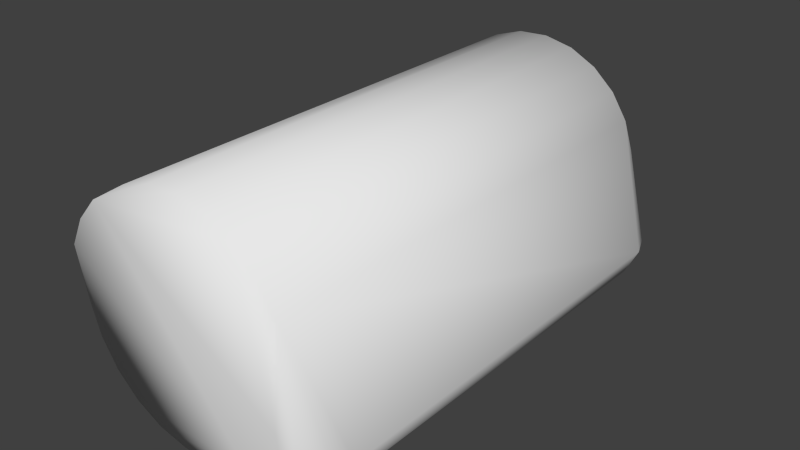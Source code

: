 # Source: a_magcart_collider.blend  (saved by Blender 2.76.0; exported with 4.5.12 LTS)
import bpy
from mathutils import Matrix  # noqa: F401  (used for matrix-valued properties, if any)

bpy.ops.wm.read_factory_settings(use_empty=True)
scene = bpy.context.scene
scene.name = 'Scene'

# ---- collections
col_collection_1 = bpy.data.collections.new('Collection 1'); scene.collection.children.link(col_collection_1)

# ---- world
world_world = bpy.data.worlds.new('World'); scene.world = world_world
world_world.color = (0.05088, 0.05088, 0.05088)
world_world.use_sun_shadow = False
world_world.sun_shadow_jitter_overblur = 0.0
world_world.cycles.sampling_method = 'NONE'
world_world.cycles.sample_map_resolution = 256

# ---- meshes
me_cylinder = bpy.data.meshes.new('Cylinder')
me_cylinder.from_pydata([(0.04607, 0.1595, 0.1428), (0.04607, -0.1595, 0.1428), (0.06126, 0.1595, 0.1291), (0.06126, -0.1595, 0.1291), (0.07237, 0.1595, 0.1119), (0.07237, -0.1595, 0.1119), (0.07865, 0.1595, 0.0924), (0.0638, 0.1684, 0.05605), (0.03909, 0.1684, 0.1327), (0.04433, 0.1684, 0.02787), (0.05229, -0.1663, 0.01851), (-0.004861, 0.1595, 9.211e-05), (-0.004861, -0.1595, 9.212e-05), (-0.02488, 0.1595, 0.004398), (-0.02488, -0.1595, 0.004398), (-0.04311, 0.1595, 0.01374), (-0.04311, -0.1595, 0.01374), (-0.05829, 0.1595, 0.02748), (-0.05829, -0.1595, 0.02748), (-0.06941, 0.1595, 0.04468), (-0.06941, -0.1595, 0.04468), (-0.07569, 0.1595, 0.06417), (-0.07569, -0.1595, 0.06417), (-0.07671, 0.1595, 0.08463), (-0.07671, -0.1595, 0.08463), (-0.07241, 0.1595, 0.1047), (-0.07241, -0.1663, 0.1047), (-0.06307, 0.1595, 0.1229), (-0.06307, -0.1663, 0.1229), (-0.04933, 0.1595, 0.1381), (-0.04933, -0.1663, 0.1381), (-0.03212, 0.1595, 0.1492), (-0.03212, -0.1595, 0.1492), (-0.01263, 0.1595, 0.1555), (-0.01263, -0.1595, 0.1555), (0.007824, 0.1595, 0.1565), (0.007824, -0.1595, 0.1565), (0.02785, 0.1595, 0.1522), (0.02785, -0.1595, 0.1522), (0.1022, 0.1391, 0.03336), (0.09816, 0.1497, 0.03618), (0.08801, 0.1508, 0.01851), (0.0929, 0.1391, 0.01513), (0.07508, 0.1497, 0.002766), (0.07916, 0.1391, -5.155e-05), (0.0888, 0.1595, 0.04264), (0.07946, 0.1595, 0.02442), (0.06572, 0.1595, 0.009229), (0.0929, -0.1395, 0.01513), (0.07916, -0.1395, -5.162e-05), (0.1022, -0.1395, 0.03336), (0.08883, -0.1526, 0.01794), (0.07607, -0.1514, 0.002083), (0.09915, -0.1514, 0.03549), (0.07537, -0.1663, 0.05192), (0.0888, -0.1663, 0.04264), (0.06572, -0.1663, 0.009229), (0.07946, -0.1663, 0.02442), (0.06657, 0.1684, 0.09019), (0.06127, 0.1684, 0.1066), (0.0519, 0.1684, 0.1211), (0.02982, 0.1684, 0.0185), (0.01338, 0.1684, 0.0132), (-0.003868, 0.1684, 0.01234), (-0.02075, 0.1684, 0.01597), (-0.03612, 0.1684, 0.02385), (-0.04893, 0.1684, 0.03544), (-0.05831, 0.1684, 0.04994), (-0.0636, 0.1684, 0.06638), (-0.06447, 0.1684, 0.08363), (-0.06083, 0.1684, 0.1005), (-0.05296, 0.1684, 0.1159), (-0.04137, 0.1684, 0.1287), (-0.02686, 0.1684, 0.1381), (-0.01042, 0.1684, 0.1434), (0.00683, 0.1684, 0.1442), (0.02372, 0.1684, 0.1406)], [], [(37, 76, 75), (20, 19, 17), (63, 64, 67), (17, 66, 65), (54, 3, 1), (36, 38, 37), (6, 45, 7), (36, 30, 38), (28, 30, 29), (21, 23, 69), (3, 54, 5), (34, 30, 36), (24, 23, 21), (18, 26, 20), (1, 38, 30), (39, 4, 5), (41, 42, 44), (26, 16, 10), (57, 55, 54), (31, 73, 72), (26, 18, 16), (52, 51, 57), (13, 64, 63), (20, 26, 22), (4, 59, 60), (46, 45, 40), (5, 55, 53), (25, 70, 69), (10, 12, 56), (11, 43, 44), (43, 11, 47), (17, 19, 67), (35, 75, 74), (11, 13, 63), (60, 59, 58), (39, 42, 41), (15, 13, 14), (29, 31, 72), (10, 54, 30), (15, 16, 18), (74, 75, 76), (48, 50, 51), (47, 11, 62), (63, 71, 74), (44, 42, 48), (61, 9, 47), (64, 65, 67), (29, 30, 32), (28, 10, 30), (21, 68, 67), (49, 48, 51), (58, 59, 4), (27, 25, 26), (26, 24, 22), (27, 71, 70), (1, 3, 2), (63, 67, 71), (68, 69, 71), (33, 34, 36), (2, 3, 4), (31, 32, 33), (1, 0, 37), (65, 66, 67), (51, 53, 57), (33, 35, 74), (14, 10, 16), (62, 61, 47), (7, 9, 61), (54, 55, 5), (35, 33, 36), (12, 10, 14), (5, 53, 50), (7, 62, 63), (6, 39, 40), (35, 37, 75), (6, 40, 45), (52, 12, 49), (52, 56, 12), (38, 1, 37), (46, 41, 43), (32, 30, 34), (40, 39, 41), (16, 15, 14), (57, 54, 10), (13, 15, 65), (25, 23, 24), (22, 24, 21), (31, 33, 74), (48, 42, 39), (50, 53, 51), (2, 60, 8), (49, 44, 48), (31, 29, 32), (25, 27, 70), (53, 55, 57), (20, 22, 19), (12, 14, 11), (22, 21, 19), (32, 34, 33), (11, 63, 62), (74, 8, 60), (64, 13, 65), (37, 0, 8), (67, 68, 71), (17, 15, 18), (7, 45, 46), (19, 21, 67), (47, 9, 46), (27, 28, 29), (47, 46, 43), (29, 72, 71), (15, 17, 65), (35, 36, 37), (69, 70, 71), (28, 27, 26), (28, 26, 10), (52, 49, 51), (41, 46, 40), (0, 2, 8), (0, 1, 2), (11, 44, 12), (50, 48, 39), (2, 4, 60), (30, 54, 1), (50, 39, 5), (26, 25, 24), (44, 49, 12), (66, 17, 67), (73, 31, 74), (23, 25, 69), (43, 41, 44), (72, 73, 74), (76, 37, 8), (56, 52, 57), (58, 7, 63), (10, 56, 57), (71, 72, 74), (61, 62, 7), (68, 21, 69), (60, 58, 63), (76, 8, 74), (60, 63, 74), (6, 58, 4), (18, 20, 17), (9, 7, 46), (3, 5, 4), (58, 6, 7), (27, 29, 71), (4, 39, 6), (14, 13, 11)])
me_cylinder.polygons.foreach_set('use_smooth', [True] * 150)
me_cylinder.use_remesh_preserve_volume = False
me_cylinder.use_remesh_preserve_attributes = False
me_cylinder.use_mirror_vertex_groups = False
me_cylinder.update()

# ---- objects
ob_cylinder = bpy.data.objects.new('Cylinder', me_cylinder)

# ---- transforms, parenting, visibility, modifiers, constraints
ob_cylinder.location = (0.0, 0.0, 0.0)
ob_cylinder.lineart.crease_threshold = 0.0

# ---- collection membership
col_collection_1.objects.link(ob_cylinder)

# ---- scene / render settings (as saved in the file)
scene.frame_start = 1; scene.frame_end = 250; scene.frame_set(1)
scene.render.engine = 'BLENDER_EEVEE_NEXT'
scene.render.resolution_percentage = 50
scene.render.dither_intensity = 0.0
scene.cycles.use_denoising = False
scene.cycles.samples = 10
scene.cycles.sampling_pattern = 'TABULATED_SOBOL'
scene.cycles.light_sampling_threshold = 0.0
scene.cycles.use_adaptive_sampling = False
scene.cycles.use_light_tree = False
scene.cycles.blur_glossy = 0.0
scene.cycles.pixel_filter_type = 'GAUSSIAN'
scene.cycles.sample_clamp_indirect = 0.0
scene.view_settings.view_transform = 'Standard'
bpy.context.view_layer.update()

# ---- added for rendering (the .blend has no active camera and no usable light): camera, sun
cam_auto = bpy.data.cameras.new('AutoCamera')
cam_auto.lens = 50.0
cam_auto.sensor_width = 36.0
cam_auto.clip_end = 1000.0
ob_auto_camera = bpy.data.objects.new('AutoCamera', cam_auto)
scene.collection.objects.link(ob_auto_camera)
ob_auto_camera.location = (0.392612, -0.454748, 0.382094)
ob_auto_camera.rotation_euler = (1.09748, -7.21219e-08, 0.694738)
scene.camera = ob_auto_camera
light_auto_sun = bpy.data.lights.new('AutoSun', 'SUN')
light_auto_sun.energy = 3.0
light_auto_sun.angle = 0.0523599
ob_auto_sun = bpy.data.objects.new('AutoSun', light_auto_sun)
scene.collection.objects.link(ob_auto_sun)
ob_auto_sun.rotation_euler = (0.872665, 0.174533, 0.523599)
bpy.context.view_layer.update()
